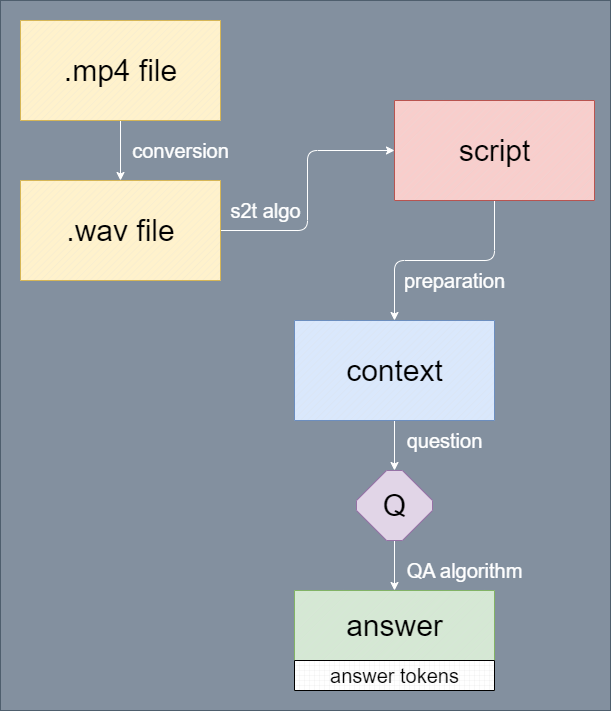

The diagram above was exported from draw.io. Its source (the exported page's mxGraphModel, read from the mxfile embedded in the PNG):
<mxGraphModel dx="1393" dy="896" grid="1" gridSize="10" guides="1" tooltips="1" connect="1" arrows="1" fold="1" page="1" pageScale="1" pageWidth="827" pageHeight="1169" math="0" shadow="0">
  <root>
    <mxCell id="0" />
    <mxCell id="1" parent="0" />
    <mxCell id="Txo3KDbv_H3I3vOteTE8-37" value="" style="verticalLabelPosition=bottom;verticalAlign=top;html=1;shape=mxgraph.basic.rect;fillColor2=none;strokeWidth=1;size=20;indent=5;fillStyle=auto;fillColor=#647687;strokeColor=#314354;fontColor=#ffffff;opacity=80;" vertex="1" parent="1">
      <mxGeometry x="20" y="20" width="610" height="710" as="geometry" />
    </mxCell>
    <mxCell id="Txo3KDbv_H3I3vOteTE8-9" style="edgeStyle=orthogonalEdgeStyle;rounded=1;orthogonalLoop=1;jettySize=auto;html=1;entryX=0.5;entryY=0;entryDx=0;entryDy=0;entryPerimeter=0;fontColor=#FFFFFF;strokeColor=#FFFFFF;" edge="1" parent="1" source="Txo3KDbv_H3I3vOteTE8-3" target="Txo3KDbv_H3I3vOteTE8-8">
      <mxGeometry relative="1" as="geometry">
        <mxPoint x="220" y="180" as="targetPoint" />
      </mxGeometry>
    </mxCell>
    <mxCell id="Txo3KDbv_H3I3vOteTE8-3" value="" style="verticalLabelPosition=bottom;verticalAlign=top;html=1;shape=mxgraph.basic.patternFillRect;fillStyle=diag;step=5;fillStrokeWidth=0.2;fillStrokeColor=#dddddd;fillColor=#fff2cc;strokeColor=#d6b656;rounded=1;" vertex="1" parent="1">
      <mxGeometry x="40" y="40" width="200" height="100" as="geometry" />
    </mxCell>
    <mxCell id="Txo3KDbv_H3I3vOteTE8-6" value=".mp4 file" style="text;html=1;align=center;verticalAlign=middle;resizable=0;points=[];autosize=1;strokeColor=none;fillColor=none;fontSize=30;rounded=1;" vertex="1" parent="1">
      <mxGeometry x="70" y="65" width="140" height="50" as="geometry" />
    </mxCell>
    <mxCell id="Txo3KDbv_H3I3vOteTE8-15" style="edgeStyle=orthogonalEdgeStyle;rounded=1;orthogonalLoop=1;jettySize=auto;html=1;entryX=0;entryY=0.5;entryDx=0;entryDy=0;entryPerimeter=0;strokeColor=#FFFFFF;fontColor=#FFFFFF;" edge="1" parent="1" source="Txo3KDbv_H3I3vOteTE8-8" target="Txo3KDbv_H3I3vOteTE8-12">
      <mxGeometry relative="1" as="geometry" />
    </mxCell>
    <mxCell id="Txo3KDbv_H3I3vOteTE8-8" value="" style="verticalLabelPosition=bottom;verticalAlign=top;html=1;shape=mxgraph.basic.patternFillRect;fillStyle=diag;step=5;fillStrokeWidth=0.2;fillStrokeColor=#dddddd;fillColor=#fff2cc;strokeColor=#d6b656;rounded=1;" vertex="1" parent="1">
      <mxGeometry x="40" y="200" width="200" height="100" as="geometry" />
    </mxCell>
    <mxCell id="Txo3KDbv_H3I3vOteTE8-10" value="&lt;font style=&quot;font-size: 20px;&quot;&gt;conversion&lt;/font&gt;" style="text;html=1;align=center;verticalAlign=middle;resizable=0;points=[];autosize=1;strokeColor=none;fillColor=none;fontSize=20;rounded=1;fontColor=#FFFFFF;" vertex="1" parent="1">
      <mxGeometry x="140" y="150" width="120" height="40" as="geometry" />
    </mxCell>
    <mxCell id="Txo3KDbv_H3I3vOteTE8-11" value="&lt;font style=&quot;font-size: 30px;&quot;&gt;.wav file&lt;/font&gt;" style="text;html=1;align=center;verticalAlign=middle;resizable=0;points=[];autosize=1;strokeColor=none;fillColor=none;rounded=1;" vertex="1" parent="1">
      <mxGeometry x="75" y="225" width="130" height="50" as="geometry" />
    </mxCell>
    <mxCell id="Txo3KDbv_H3I3vOteTE8-19" style="edgeStyle=orthogonalEdgeStyle;rounded=1;orthogonalLoop=1;jettySize=auto;html=1;entryX=0.5;entryY=0;entryDx=0;entryDy=0;entryPerimeter=0;strokeColor=#FFFFFF;" edge="1" parent="1" source="Txo3KDbv_H3I3vOteTE8-12" target="Txo3KDbv_H3I3vOteTE8-18">
      <mxGeometry relative="1" as="geometry" />
    </mxCell>
    <mxCell id="Txo3KDbv_H3I3vOteTE8-12" value="" style="verticalLabelPosition=bottom;verticalAlign=top;html=1;shape=mxgraph.basic.patternFillRect;fillStyle=diag;step=5;fillStrokeWidth=0.2;fillStrokeColor=#dddddd;fillColor=#f8cecc;strokeColor=#b85450;rounded=1;" vertex="1" parent="1">
      <mxGeometry x="414" y="120" width="200" height="100" as="geometry" />
    </mxCell>
    <mxCell id="Txo3KDbv_H3I3vOteTE8-13" value="&lt;font style=&quot;font-size: 30px;&quot;&gt;script&lt;/font&gt;" style="text;html=1;align=center;verticalAlign=middle;resizable=0;points=[];autosize=1;strokeColor=none;fillColor=none;rounded=1;" vertex="1" parent="1">
      <mxGeometry x="464" y="145" width="100" height="50" as="geometry" />
    </mxCell>
    <mxCell id="Txo3KDbv_H3I3vOteTE8-16" value="&lt;font style=&quot;font-size: 20px;&quot;&gt;s2t algo&lt;/font&gt;" style="text;html=1;align=center;verticalAlign=middle;resizable=0;points=[];autosize=1;strokeColor=none;fillColor=none;rounded=1;fontColor=#FFFFFF;" vertex="1" parent="1">
      <mxGeometry x="240" y="210" width="90" height="40" as="geometry" />
    </mxCell>
    <mxCell id="Txo3KDbv_H3I3vOteTE8-24" style="edgeStyle=orthogonalEdgeStyle;rounded=1;orthogonalLoop=1;jettySize=auto;html=1;entryX=0.5;entryY=0;entryDx=0;entryDy=0;entryPerimeter=0;strokeColor=#FFFFFF;" edge="1" parent="1" source="Txo3KDbv_H3I3vOteTE8-18" target="Txo3KDbv_H3I3vOteTE8-22">
      <mxGeometry relative="1" as="geometry" />
    </mxCell>
    <mxCell id="Txo3KDbv_H3I3vOteTE8-18" value="" style="verticalLabelPosition=bottom;verticalAlign=top;html=1;shape=mxgraph.basic.patternFillRect;fillStyle=diag;step=5;fillStrokeWidth=0.2;fillStrokeColor=#dddddd;fillColor=#dae8fc;strokeColor=#6c8ebf;rounded=1;" vertex="1" parent="1">
      <mxGeometry x="314" y="340" width="200" height="100" as="geometry" />
    </mxCell>
    <mxCell id="Txo3KDbv_H3I3vOteTE8-20" value="&lt;font style=&quot;font-size: 30px;&quot;&gt;context&lt;/font&gt;" style="text;html=1;align=center;verticalAlign=middle;resizable=0;points=[];autosize=1;strokeColor=none;fillColor=none;rounded=1;" vertex="1" parent="1">
      <mxGeometry x="354" y="365" width="120" height="50" as="geometry" />
    </mxCell>
    <mxCell id="Txo3KDbv_H3I3vOteTE8-21" value="&lt;font style=&quot;font-size: 20px;&quot;&gt;preparation&lt;/font&gt;" style="text;html=1;align=center;verticalAlign=middle;resizable=0;points=[];autosize=1;strokeColor=none;fillColor=none;rounded=1;fontColor=#FFFFFF;" vertex="1" parent="1">
      <mxGeometry x="414" y="280" width="120" height="40" as="geometry" />
    </mxCell>
    <mxCell id="Txo3KDbv_H3I3vOteTE8-28" style="edgeStyle=orthogonalEdgeStyle;rounded=1;orthogonalLoop=1;jettySize=auto;html=1;entryX=0.5;entryY=0;entryDx=0;entryDy=0;entryPerimeter=0;strokeColor=#FFFFFF;" edge="1" parent="1" source="Txo3KDbv_H3I3vOteTE8-22" target="Txo3KDbv_H3I3vOteTE8-27">
      <mxGeometry relative="1" as="geometry" />
    </mxCell>
    <mxCell id="Txo3KDbv_H3I3vOteTE8-22" value="" style="whiteSpace=wrap;html=1;shape=mxgraph.basic.octagon2;align=center;verticalAlign=middle;dx=15;fillColor=#e1d5e7;strokeColor=#9673a6;rounded=1;" vertex="1" parent="1">
      <mxGeometry x="376" y="490" width="76" height="70" as="geometry" />
    </mxCell>
    <mxCell id="Txo3KDbv_H3I3vOteTE8-23" value="&lt;font style=&quot;font-size: 30px;&quot;&gt;Q&lt;/font&gt;" style="text;html=1;align=center;verticalAlign=middle;resizable=0;points=[];autosize=1;strokeColor=none;fillColor=none;rounded=1;" vertex="1" parent="1">
      <mxGeometry x="389" y="500" width="50" height="50" as="geometry" />
    </mxCell>
    <mxCell id="Txo3KDbv_H3I3vOteTE8-25" value="&lt;font style=&quot;font-size: 20px;&quot;&gt;question&lt;/font&gt;" style="text;html=1;align=center;verticalAlign=middle;resizable=0;points=[];autosize=1;strokeColor=none;fillColor=none;rounded=1;fontColor=#FFFFFF;" vertex="1" parent="1">
      <mxGeometry x="414" y="440" width="100" height="40" as="geometry" />
    </mxCell>
    <mxCell id="Txo3KDbv_H3I3vOteTE8-27" value="" style="verticalLabelPosition=bottom;verticalAlign=top;html=1;shape=mxgraph.basic.patternFillRect;fillStyle=diag;step=5;fillStrokeWidth=0.2;fillStrokeColor=#dddddd;fillColor=#d5e8d4;strokeColor=#82b366;rounded=1;" vertex="1" parent="1">
      <mxGeometry x="314" y="610" width="200" height="100" as="geometry" />
    </mxCell>
    <mxCell id="Txo3KDbv_H3I3vOteTE8-29" value="&lt;font style=&quot;font-size: 20px;&quot;&gt;QA algorithm&lt;/font&gt;" style="text;html=1;align=center;verticalAlign=middle;resizable=0;points=[];autosize=1;strokeColor=none;fillColor=none;rounded=1;fontColor=#FFFFFF;" vertex="1" parent="1">
      <mxGeometry x="414" y="570" width="140" height="40" as="geometry" />
    </mxCell>
    <mxCell id="Txo3KDbv_H3I3vOteTE8-30" value="&lt;font style=&quot;font-size: 30px;&quot;&gt;answer&lt;/font&gt;" style="text;html=1;align=center;verticalAlign=middle;resizable=0;points=[];autosize=1;strokeColor=none;fillColor=none;rounded=1;" vertex="1" parent="1">
      <mxGeometry x="354" y="620" width="120" height="50" as="geometry" />
    </mxCell>
    <mxCell id="Txo3KDbv_H3I3vOteTE8-34" value="" style="verticalLabelPosition=bottom;verticalAlign=top;html=1;shape=mxgraph.basic.patternFillRect;fillStyle=grid;step=5;fillStrokeWidth=0.2;fillStrokeColor=#dddddd;rounded=1;" vertex="1" parent="1">
      <mxGeometry x="314" y="680" width="200" height="30" as="geometry" />
    </mxCell>
    <mxCell id="Txo3KDbv_H3I3vOteTE8-35" value="&lt;font style=&quot;font-size: 20px;&quot;&gt;answer tokens&lt;/font&gt;" style="text;html=1;align=center;verticalAlign=middle;resizable=0;points=[];autosize=1;strokeColor=none;fillColor=none;rounded=1;" vertex="1" parent="1">
      <mxGeometry x="339" y="675" width="150" height="40" as="geometry" />
    </mxCell>
  </root>
</mxGraphModel>